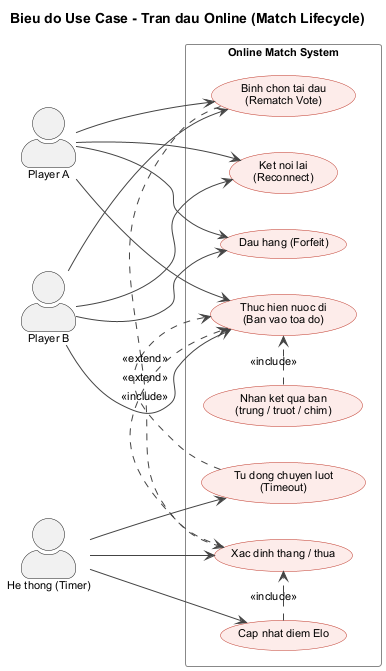

The diagram above was rendered by PlantUML. Its source (embedded in the PNG):
@startuml UC-07-OnlineMatch
title Bieu do Use Case - Tran dau Online (Match Lifecycle)

skinparam actorStyle awesome
skinparam usecaseBorderColor #C0392B
skinparam usecaseBackgroundColor #FDECEA
skinparam rectangleBorderColor #888
skinparam ArrowColor #444
skinparam defaultFontName Arial
skinparam defaultFontSize 11

left to right direction

actor "Player A"         as PA
actor "Player B"         as PB
actor "He thong (Timer)" as SYS

rectangle "Online Match System" {

    usecase "Thuc hien nuoc di\n(Ban vao toa do)"  as UC1
    usecase "Nhan ket qua ban\n(trung / truot / chim)" as UC1b
    usecase "Dau hang (Forfeit)"                    as UC2
    usecase "Ket noi lai\n(Reconnect)"              as UC3
    usecase "Binh chon tai dau\n(Rematch Vote)"     as UC4
    usecase "Tu dong chuyen luot\n(Timeout)"        as UC5
    usecase "Xac dinh thang / thua"                 as UC6
    usecase "Cap nhat diem Elo"                     as UC7

    UC1b .> UC1  : <<include>>
    UC5  .> UC1  : <<extend>>
    UC6  .> UC1  : <<include>>
    UC7  .> UC6  : <<include>>
    UC4  .> UC6  : <<extend>>
}

PA  --> UC1
PB  --> UC1
PA  --> UC2
PB  --> UC2
PA  --> UC3
PB  --> UC3
PA  --> UC4
PB  --> UC4
SYS --> UC5
SYS --> UC6
SYS --> UC7

@enduml